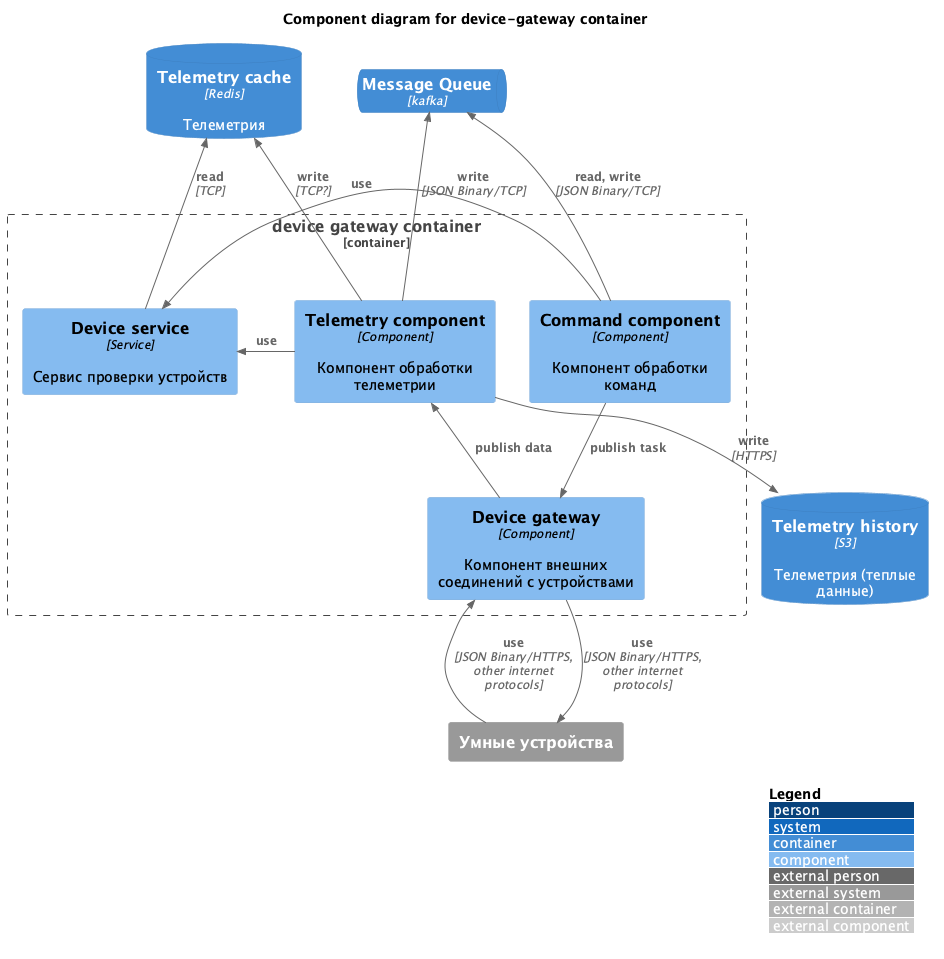

The diagram above was rendered by PlantUML. Its source (embedded in the PNG):
@startuml Smarthome-component-device-gateway
!include https://raw.githubusercontent.com/plantuml-stdlib/C4-PlantUML/master/C4_Component.puml
' uncomment the following line and comment the first to use locally
' !include C4_Component.puml
LAYOUT_WITH_LEGEND()
LAYOUT_TOP_DOWN()

title Component diagram for device-gateway container

ContainerDb(telemetry_cache, "Telemetry cache", "Redis", "Телеметрия")
ContainerDb(telemetry_history, "Telemetry history", "S3", "Телеметрия (теплые данные)")

System_Ext(device, "Умные устройства")

ContainerQueue(smarthome_mq, "Message Queue", "kafka")

Container_Boundary(device_gw_service, "device gateway container") {
    Component(device_gw,"Device gateway", "Component", "Компонент внешних соединений с устройствами")
    Component(device_service,"Device service", "Service", "Сервис проверки устройств")
    Component(telemetry_service,"Telemetry component", "Component", "Компонент обработки телеметрии")
    Component(command_service,"Command component", "Component", "Компонент обработки команд")
}
Rel_U(command_service, smarthome_mq, "read, write", "JSON Binary/TCP")

Rel_U(telemetry_service, smarthome_mq, "write", "JSON Binary/TCP")
Rel(telemetry_service, telemetry_cache, "write", "TCP?")
Rel(telemetry_service, telemetry_history, "write", "HTTPS")

Rel_Neighbor(command_service, device_service, "use")
Rel_Neighbor(telemetry_service, device_service, "use")
Rel_U(device_service, telemetry_cache, "read", "TCP")

Rel(command_service, device_gw, "publish task")
Rel_U(device_gw, telemetry_service, "publish data")

Rel_U(device, device_gw, "use", "JSON Binary/HTTPS, other internet protocols")
Rel_D(device_gw, device, "use", "JSON Binary/HTTPS, other internet protocols")

@enduml